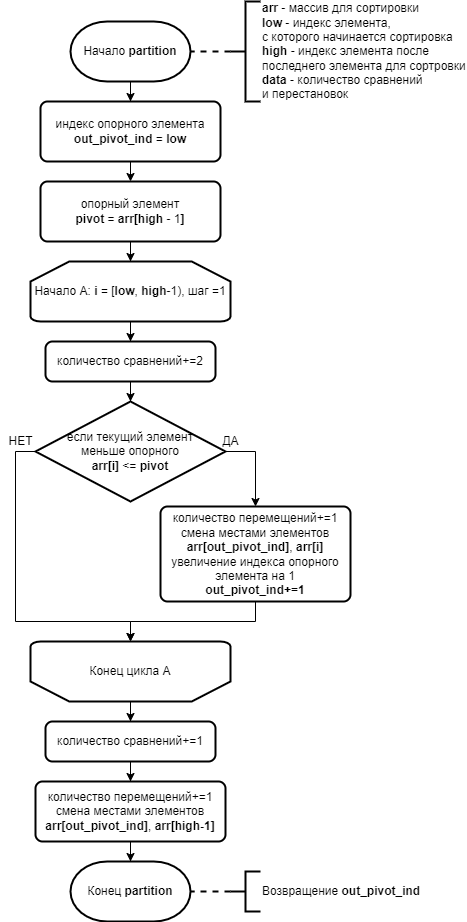

The diagram above was exported from draw.io. Its source (the exported page's mxGraphModel, read from the mxfile embedded in the PNG):
<mxGraphModel dx="782" dy="857" grid="1" gridSize="10" guides="1" tooltips="1" connect="1" arrows="1" fold="1" page="1" pageScale="1" pageWidth="827" pageHeight="1169" math="0" shadow="0">
  <root>
    <mxCell id="0" />
    <mxCell id="1" parent="0" />
    <mxCell id="2" style="edgeStyle=orthogonalEdgeStyle;rounded=0;orthogonalLoop=1;jettySize=auto;html=1;entryX=0.5;entryY=0;entryDx=0;entryDy=0;endArrow=classic;endFill=1;strokeWidth=1;" edge="1" source="3" target="9" parent="1">
      <mxGeometry relative="1" as="geometry" />
    </mxCell>
    <mxCell id="3" value="Начало &lt;b&gt;partition&lt;/b&gt;" style="strokeWidth=2;html=1;shape=mxgraph.flowchart.terminator;whiteSpace=wrap;" vertex="1" parent="1">
      <mxGeometry x="1000" y="60" width="120" height="60" as="geometry" />
    </mxCell>
    <mxCell id="4" value="" style="edgeStyle=orthogonalEdgeStyle;rounded=0;orthogonalLoop=1;jettySize=auto;html=1;endArrow=none;endFill=0;strokeWidth=2;dashed=1;entryX=1;entryY=0.5;entryDx=0;entryDy=0;entryPerimeter=0;" edge="1" source="5" target="3" parent="1">
      <mxGeometry relative="1" as="geometry">
        <mxPoint x="480" y="100" as="targetPoint" />
      </mxGeometry>
    </mxCell>
    <mxCell id="5" value="&lt;b&gt;arr &lt;/b&gt;- массив для сортировки&lt;br&gt;&lt;b&gt;low &lt;/b&gt;- индекс элемента,&lt;br&gt;с которого начинается сортировка&lt;br&gt;&lt;b&gt;high &lt;/b&gt;- индекс элемента после &lt;br&gt;последнего элемента для сортровки&lt;br&gt;&lt;b&gt;data &lt;/b&gt;- количество сравнений &lt;br&gt;и перестановок" style="strokeWidth=2;html=1;shape=mxgraph.flowchart.annotation_2;align=left;labelPosition=right;pointerEvents=1;" vertex="1" parent="1">
      <mxGeometry x="1160" y="40" width="30" height="100" as="geometry" />
    </mxCell>
    <mxCell id="6" value="" style="edgeStyle=orthogonalEdgeStyle;rounded=0;orthogonalLoop=1;jettySize=auto;html=1;endArrow=classic;endFill=1;strokeWidth=1;" edge="1" source="7" target="11" parent="1">
      <mxGeometry relative="1" as="geometry" />
    </mxCell>
    <mxCell id="7" value="опорный элемент&lt;br&gt;&lt;b&gt;pivot &lt;/b&gt;=&lt;b&gt;&amp;nbsp;arr[high &lt;/b&gt;- 1&lt;b&gt;]&lt;/b&gt;" style="rounded=1;whiteSpace=wrap;html=1;absoluteArcSize=1;arcSize=14;strokeWidth=2;shadow=0;glass=0;sketch=0;" vertex="1" parent="1">
      <mxGeometry x="970" y="220" width="180" height="60" as="geometry" />
    </mxCell>
    <mxCell id="8" style="edgeStyle=orthogonalEdgeStyle;rounded=0;orthogonalLoop=1;jettySize=auto;html=1;exitX=0.5;exitY=1;exitDx=0;exitDy=0;entryX=0.5;entryY=0;entryDx=0;entryDy=0;endArrow=classic;endFill=1;strokeWidth=1;" edge="1" source="9" target="7" parent="1">
      <mxGeometry relative="1" as="geometry" />
    </mxCell>
    <mxCell id="9" value="индекс опорного элемента &lt;b&gt;out_pivot_ind &lt;/b&gt;= &lt;b&gt;low&lt;/b&gt;" style="rounded=1;whiteSpace=wrap;html=1;absoluteArcSize=1;arcSize=14;strokeWidth=2;shadow=0;glass=0;sketch=0;" vertex="1" parent="1">
      <mxGeometry x="970" y="140" width="180" height="60" as="geometry" />
    </mxCell>
    <mxCell id="10" value="" style="edgeStyle=orthogonalEdgeStyle;rounded=0;orthogonalLoop=1;jettySize=auto;html=1;endArrow=classic;endFill=1;strokeWidth=1;" edge="1" source="11" target="13" parent="1">
      <mxGeometry relative="1" as="geometry" />
    </mxCell>
    <mxCell id="11" value="Начало А: &lt;b&gt;i&lt;/b&gt;&amp;nbsp;= [&lt;b&gt;low&lt;/b&gt;, &lt;b&gt;high&lt;/b&gt;-1), шаг =1" style="strokeWidth=2;html=1;shape=mxgraph.flowchart.loop_limit;whiteSpace=wrap;" vertex="1" parent="1">
      <mxGeometry x="960" y="300" width="200" height="60" as="geometry" />
    </mxCell>
    <mxCell id="12" value="" style="edgeStyle=orthogonalEdgeStyle;rounded=0;orthogonalLoop=1;jettySize=auto;html=1;endArrow=classic;endFill=1;strokeWidth=1;" edge="1" source="13" target="16" parent="1">
      <mxGeometry relative="1" as="geometry" />
    </mxCell>
    <mxCell id="13" value="количество сравнений+=2" style="rounded=1;whiteSpace=wrap;html=1;absoluteArcSize=1;arcSize=14;strokeWidth=2;shadow=0;glass=0;sketch=0;" vertex="1" parent="1">
      <mxGeometry x="975" y="380" width="170" height="40" as="geometry" />
    </mxCell>
    <mxCell id="14" style="edgeStyle=orthogonalEdgeStyle;rounded=0;orthogonalLoop=1;jettySize=auto;html=1;exitX=1;exitY=0.5;exitDx=0;exitDy=0;exitPerimeter=0;entryX=0.5;entryY=0;entryDx=0;entryDy=0;endArrow=classic;endFill=1;strokeWidth=1;" edge="1" source="16" target="18" parent="1">
      <mxGeometry relative="1" as="geometry" />
    </mxCell>
    <mxCell id="15" style="edgeStyle=orthogonalEdgeStyle;rounded=0;orthogonalLoop=1;jettySize=auto;html=1;exitX=0;exitY=0.5;exitDx=0;exitDy=0;exitPerimeter=0;entryX=0.5;entryY=1;entryDx=0;entryDy=0;entryPerimeter=0;endArrow=classic;endFill=1;strokeWidth=1;" edge="1" source="16" target="21" parent="1">
      <mxGeometry relative="1" as="geometry">
        <Array as="points">
          <mxPoint x="945" y="490" />
          <mxPoint x="945" y="660" />
          <mxPoint x="1060" y="660" />
        </Array>
      </mxGeometry>
    </mxCell>
    <mxCell id="16" value="если текущий элемент&lt;br&gt;меньше опорного&lt;br&gt;&lt;b&gt;arr[i]&lt;/b&gt; &amp;lt;= &lt;b&gt;pivot&lt;/b&gt;" style="strokeWidth=2;html=1;shape=mxgraph.flowchart.decision;whiteSpace=wrap;" vertex="1" parent="1">
      <mxGeometry x="965" y="440" width="190" height="100" as="geometry" />
    </mxCell>
    <mxCell id="17" style="edgeStyle=orthogonalEdgeStyle;rounded=0;orthogonalLoop=1;jettySize=auto;html=1;entryX=0.5;entryY=1;entryDx=0;entryDy=0;entryPerimeter=0;endArrow=classic;endFill=1;strokeWidth=1;" edge="1" source="18" target="21" parent="1">
      <mxGeometry relative="1" as="geometry" />
    </mxCell>
    <mxCell id="18" value="количество перемещений+=1&lt;br&gt;смена местами элементов&lt;br&gt;&lt;b&gt;arr[out_pivot_ind]&lt;/b&gt;, &lt;b&gt;arr[i]&lt;br&gt;&lt;/b&gt;увеличение индекса опорного элемента на 1&lt;br&gt;&lt;b&gt;out_pivot_ind+=1&lt;/b&gt;" style="rounded=1;whiteSpace=wrap;html=1;absoluteArcSize=1;arcSize=14;strokeWidth=2;shadow=0;glass=0;sketch=0;" vertex="1" parent="1">
      <mxGeometry x="1090" y="545" width="190" height="95" as="geometry" />
    </mxCell>
    <mxCell id="19" value="ДА" style="text;html=1;align=center;verticalAlign=middle;resizable=0;points=[];autosize=1;strokeColor=none;fillColor=none;" vertex="1" parent="1">
      <mxGeometry x="1145" y="470" width="30" height="20" as="geometry" />
    </mxCell>
    <mxCell id="20" value="" style="edgeStyle=orthogonalEdgeStyle;rounded=0;orthogonalLoop=1;jettySize=auto;html=1;endArrow=classic;endFill=1;strokeWidth=1;" edge="1" source="21" target="24" parent="1">
      <mxGeometry relative="1" as="geometry" />
    </mxCell>
    <mxCell id="21" value="Конец цикла А" style="strokeWidth=2;html=1;shape=mxgraph.flowchart.loop_limit;whiteSpace=wrap;direction=west;" vertex="1" parent="1">
      <mxGeometry x="960" y="680" width="200" height="60" as="geometry" />
    </mxCell>
    <mxCell id="22" value="НЕТ" style="text;html=1;align=center;verticalAlign=middle;resizable=0;points=[];autosize=1;strokeColor=none;fillColor=none;" vertex="1" parent="1">
      <mxGeometry x="930" y="470" width="40" height="20" as="geometry" />
    </mxCell>
    <mxCell id="23" value="" style="edgeStyle=orthogonalEdgeStyle;rounded=0;orthogonalLoop=1;jettySize=auto;html=1;endArrow=classic;endFill=1;strokeWidth=1;" edge="1" source="24" target="26" parent="1">
      <mxGeometry relative="1" as="geometry" />
    </mxCell>
    <mxCell id="24" value="количество сравнений+=1" style="rounded=1;whiteSpace=wrap;html=1;absoluteArcSize=1;arcSize=14;strokeWidth=2;shadow=0;glass=0;sketch=0;" vertex="1" parent="1">
      <mxGeometry x="975" y="760" width="170" height="40" as="geometry" />
    </mxCell>
    <mxCell id="25" value="" style="edgeStyle=orthogonalEdgeStyle;rounded=0;orthogonalLoop=1;jettySize=auto;html=1;endArrow=classic;endFill=1;strokeWidth=1;" edge="1" source="26" target="27" parent="1">
      <mxGeometry relative="1" as="geometry" />
    </mxCell>
    <mxCell id="26" value="количество перемещений+=1&lt;br&gt;смена местами элементов&lt;br&gt;&lt;b&gt;arr[out_pivot_ind]&lt;/b&gt;, &lt;b&gt;arr[high-1]&lt;br&gt;&lt;/b&gt;" style="rounded=1;whiteSpace=wrap;html=1;absoluteArcSize=1;arcSize=14;strokeWidth=2;shadow=0;glass=0;sketch=0;" vertex="1" parent="1">
      <mxGeometry x="965" y="820" width="190" height="60" as="geometry" />
    </mxCell>
    <mxCell id="27" value="Конец&amp;nbsp;&lt;b&gt;partition&lt;/b&gt;" style="strokeWidth=2;html=1;shape=mxgraph.flowchart.terminator;whiteSpace=wrap;" vertex="1" parent="1">
      <mxGeometry x="1000" y="900" width="120" height="60" as="geometry" />
    </mxCell>
    <mxCell id="28" value="" style="edgeStyle=orthogonalEdgeStyle;rounded=0;orthogonalLoop=1;jettySize=auto;html=1;endArrow=none;endFill=0;strokeWidth=2;dashed=1;" edge="1" source="29" target="27" parent="1">
      <mxGeometry relative="1" as="geometry" />
    </mxCell>
    <mxCell id="29" value="Возвращение&amp;nbsp;&lt;b style=&quot;text-align: center&quot;&gt;out_pivot_ind&lt;/b&gt;" style="strokeWidth=2;html=1;shape=mxgraph.flowchart.annotation_2;align=left;labelPosition=right;pointerEvents=1;" vertex="1" parent="1">
      <mxGeometry x="1160" y="910" width="30" height="40" as="geometry" />
    </mxCell>
  </root>
</mxGraphModel>